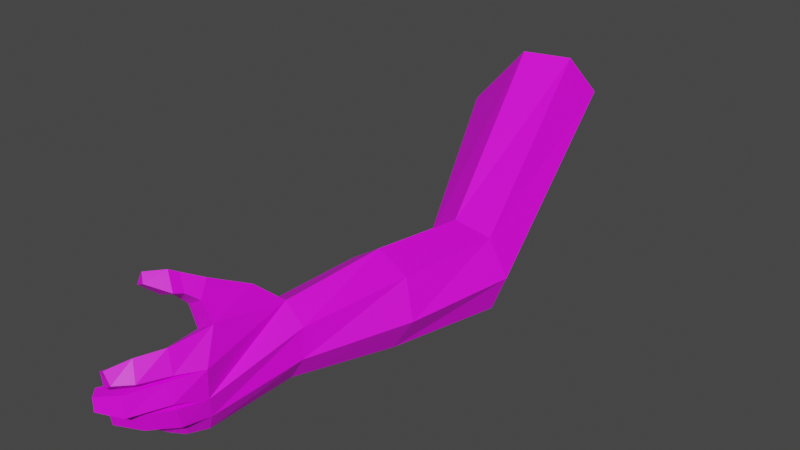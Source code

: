 # Source: Left_Arm.blend  (saved by Blender 3.5.10; exported with 4.5.12 LTS)
import bpy
from mathutils import Matrix  # noqa: F401  (used for matrix-valued properties, if any)

bpy.ops.wm.read_factory_settings(use_empty=True)
scene = bpy.context.scene
scene.name = 'Scene'

# ---- collections
col_collection = bpy.data.collections.new('Collection'); scene.collection.children.link(col_collection)

# ---- images (referenced by path relative to the original .blend; pixels are not part of the script)
import os
ASSET_DIR = os.environ.get("B2B_ASSET_DIR", "")  # directory of the original .blend (textures are referenced by path, not embedded)
HERE = os.path.dirname(os.path.abspath(__file__))  # packed textures are extracted next to this script under _unpacked/

def load_image(name, relpath, width, height, colorspace="sRGB"):
    """Load a texture the original file referenced (path relative to the .blend, or extracted next to this script)."""
    p = next((c for c in (os.path.join(HERE, relpath), os.path.join(ASSET_DIR, relpath)) if relpath and os.path.exists(c)), "")
    if p:
        img = bpy.data.images.load(p, check_existing=True)
        img.name = name
    else:  # same state as the original file: an image datablock whose file is absent (Cycles renders it pink)
        img = bpy.data.images.new(name, width, height)
        img.source = "FILE"
        img.filepath = "//" + (relpath or name)
    img.colorspace_settings.name = colorspace
    return img
img_untitled_001 = load_image('Untitled.001', 'Arm.png', 1024, 1024, 'sRGB')

# ---- materials (node trees are filled in below, after node groups)
mat_material_002 = bpy.data.materials.new('Material.002')
mat_material_002.use_transparent_shadow = False

# ---- material node trees
mat_material_002.use_nodes = True; mat_material_002.node_tree.nodes.clear()
_N = mat_material_002.node_tree.nodes; _L = mat_material_002.node_tree.links
n0 = _N.new('ShaderNodeBsdfPrincipled'); n0.name = 'Principled BSDF'; n0.location = (10, 300)
n0.distribution = 'GGX'
n0.subsurface_method = 'RANDOM_WALK_SKIN'
n0.inputs[3].default_value = 1.45
n0.inputs[27].default_value = (0.0, 0.0, 0.0, 1.0)
n0.inputs[28].default_value = 1.0
n1 = _N.new('ShaderNodeOutputMaterial'); n1.name = 'Material Output'; n1.location = (300, 300)
n2 = _N.new('ShaderNodeTexImage'); n2.name = 'Image Texture'; n2.location = (-280, 280)
n2.image = img_untitled_001
_L.new(n0.outputs[0], n1.inputs[0])
_L.new(n2.outputs[0], n0.inputs[0])
n1.is_active_output = True

# ---- world
world_world = bpy.data.worlds.new('World'); scene.world = world_world
world_world.use_nodes = True; world_world.node_tree.nodes.clear()
_N = world_world.node_tree.nodes; _L = world_world.node_tree.links
n0 = _N.new('ShaderNodeOutputWorld'); n0.name = 'World Output'; n0.location = (300, 300)
n1 = _N.new('ShaderNodeBackground'); n1.name = 'Background'; n1.location = (10, 300)
n1.inputs[0].default_value = (0.05088, 0.05088, 0.05088, 1.0)
_L.new(n1.outputs[0], n0.inputs[0])
n0.is_active_output = True
world_world.color = (0.05088, 0.05088, 0.05088)
world_world.use_sun_shadow = False
world_world.sun_shadow_jitter_overblur = 0.0

# ---- meshes
me_cylinder_001 = bpy.data.meshes.new('Cylinder.001')
me_cylinder_001.from_pydata([(-0.4722, 4.463, 1.488), (-0.9776, 2.38, 0.3555), (-0.03758, 4.236, 1.528), (-0.5655, 2.38, 0.4189), (0.514, 4.18, 0.8898), (-0.259, 2.38, 0.1362), (0.3115, 4.337, 0.7194), (-0.2889, 2.38, -0.2796), (-0.03696, 4.589, 0.4804), (-0.6327, 2.38, -0.5155), (-0.4717, 4.745, 0.6483), (-1.031, 2.38, -0.3938), (-0.6654, 4.689, 1.097), (-1.185, 2.38, -0.006186), (-0.5218, 0.3133, 0.1806), (-0.2769, 0.3581, 0.3357), (0.07386, 0.3251, 0.1334), (0.07994, 0.3382, -0.002245), (-0.0854, 0.2885, -0.2283), (-0.4009, 0.2576, -0.3542), (-0.55, 0.2686, -0.1078), (-0.42, -0.6777, -0.05652), (-0.4333, -0.677, 0.2345), (-0.06465, -0.541, 0.2045), (-0.1169, -0.6372, -0.02342), (-0.1061, -0.5472, -0.3813), (-0.2969, -0.5995, -0.4542), (-0.3882, -0.6374, -0.2645), (-0.02742, 1.408, -0.1867), (-0.3174, 1.325, -0.4695), (-0.9409, 1.275, -0.05961), (-0.8049, 1.346, 0.3245), (-0.4184, 1.425, 0.4501), (-0.07237, 1.453, 0.2226), (-0.7239, 1.266, -0.413), (0.08787, 0.1556, 0.2222), (-0.1046, 0.1538, 0.526), (-0.01106, -0.4008, 0.3108), (-0.2973, -0.4638, 0.5012), (0.1954, -0.1732, 0.5475), (-0.01495, -0.2633, 0.7399), (0.1215, -0.3688, 0.4881), (-0.09153, -0.4047, 0.6162), (0.2254, -0.387, 0.7079), (0.09789, -0.4431, 0.829), (0.1675, -0.4799, 0.6087), (-0.01294, -0.5037, 0.6975), (0.2798, -0.4663, 0.7405), (0.1358, -0.5297, 0.8772), (0.2144, -0.5712, 0.6285), (0.01073, -0.5981, 0.7288), (0.3257, -0.6642, 0.8129), (0.2562, -0.6978, 0.8831), (0.2974, -0.7222, 0.7599), (0.1967, -0.741, 0.8109), (-0.1365, -0.6115, -0.219), (-0.2301, -0.9363, 0.1983), (-0.3293, -0.9362, 0.2677), (-0.07367, -0.8694, 0.3333), (-0.2366, -0.888, 0.4638), (-0.1442, -1.182, 0.2152), (-0.2268, -1.218, 0.2875), (-0.03425, -1.115, 0.3576), (-0.1281, -1.146, 0.4517), (-0.0177, -1.359, 0.2329), (-0.1145, -1.364, 0.3017), (0.05541, -1.33, 0.3501), (-0.04068, -1.366, 0.4101), (-0.2932, -0.9805, 0.2174), (-0.3366, -0.9702, 0.01169), (-0.07735, -0.9114, 0.2016), (-0.1282, -0.917, -0.008823), (-0.1338, -1.291, 0.1856), (-0.1547, -1.308, -0.01775), (0.003507, -1.144, 0.1805), (-0.01486, -1.177, -0.02653), (0.07022, -1.421, 0.1488), (0.05681, -1.432, 0.01829), (0.1584, -1.327, 0.1456), (0.1466, -1.348, 0.01265), (-0.1403, -0.795, -0.21), (-0.1286, -0.8144, -0.008375), (-0.3415, -0.9456, -0.04661), (-0.3185, -0.8973, -0.2601), (-0.009142, -1.012, -0.2123), (-0.0115, -1.021, -0.03945), (-0.1471, -1.159, -0.07076), (-0.1231, -1.122, -0.2547), (0.1668, -1.161, -0.2058), (0.1633, -1.166, -0.08679), (0.09065, -1.278, -0.109), (0.1052, -1.251, -0.2356), (-0.1823, -0.7569, -0.4756), (-0.04183, -0.6883, -0.3909), (-0.2682, -0.7925, -0.3016), (-0.08118, -0.753, -0.2833), (-0.09035, -0.8571, -0.4453), (-0.003844, -0.7427, -0.381), (-0.143, -0.9152, -0.315), (-0.02402, -0.8001, -0.2744), (0.06324, -0.9767, -0.3987), (0.1222, -0.8986, -0.3549), (0.02737, -1.016, -0.3099), (0.1085, -0.9378, -0.2822)], [], [(0, 1, 3, 2), (2, 3, 5, 4), (4, 5, 7, 6), (6, 7, 9, 8), (8, 9, 11, 10), (29, 28, 17, 18), (10, 11, 13, 12), (12, 13, 1, 0), (0, 2, 4, 6, 8, 10, 12), (20, 19, 26, 27), (31, 30, 20, 14), (33, 32, 15, 16), (34, 29, 18, 19), (32, 31, 14, 15), (28, 33, 16, 17), (30, 34, 19, 20), (24, 23, 70, 71), (55, 24, 81, 80), (15, 22, 38, 36), (14, 20, 27, 21), (19, 18, 25, 26), (17, 16, 23, 24), (15, 14, 21, 22), (13, 11, 34, 30), (7, 5, 33, 28), (3, 1, 31, 32), (11, 9, 29, 34), (5, 3, 32, 33), (1, 13, 30, 31), (9, 7, 28, 29), (36, 38, 42, 40), (16, 15, 36, 35), (22, 23, 56, 57), (23, 16, 35, 37), (41, 39, 43, 45), (35, 36, 40, 39), (37, 35, 39, 41), (38, 37, 41, 42), (44, 46, 50, 48), (42, 41, 45, 46), (40, 42, 46, 44), (39, 40, 44, 43), (48, 50, 54, 52), (43, 44, 48, 47), (45, 43, 47, 49), (46, 45, 49, 50), (51, 52, 54, 53), (47, 48, 52, 51), (49, 47, 51, 53), (50, 49, 53, 54), (26, 25, 93, 92), (18, 55, 25), (17, 24, 55, 18), (59, 57, 61, 63), (38, 22, 57, 59), (23, 37, 58, 56), (37, 38, 59, 58), (63, 61, 65, 67), (57, 56, 60, 61), (56, 58, 62, 60), (58, 59, 63, 62), (65, 64, 66, 67), (61, 60, 64, 65), (60, 62, 66, 64), (62, 63, 67, 66), (69, 71, 75, 73), (21, 24, 71, 69), (22, 21, 69, 68), (23, 22, 68, 70), (75, 74, 78, 79), (70, 68, 72, 74), (71, 70, 74, 75), (68, 69, 73, 72), (76, 77, 79, 78), (72, 73, 77, 76), (73, 75, 79, 77), (74, 72, 76, 78), (83, 80, 84, 87), (21, 27, 83, 82), (27, 55, 80, 83), (24, 21, 82, 81), (86, 87, 91, 90), (82, 83, 87, 86), (81, 82, 86, 85), (80, 81, 85, 84), (88, 89, 90, 91), (85, 86, 90, 89), (84, 85, 89, 88), (87, 84, 88, 91), (93, 95, 99, 97), (55, 27, 94, 95), (27, 26, 92, 94), (25, 55, 95, 93), (99, 98, 102, 103), (92, 93, 97, 96), (95, 94, 98, 99), (94, 92, 96, 98), (100, 101, 103, 102), (98, 96, 100, 102), (97, 99, 103, 101), (96, 97, 101, 100)])
_uv = me_cylinder_001.uv_layers.new(name='UVMap')
_uv.uv.foreach_set('vector', [0.1897, 0.7655, 0.1806, 0.6087, 0.2221, 0.6129, 0.2113, 0.7792, 0.2113, 0.7792, 0.2221, 0.6129, 0.2747, 0.6125, 0.293, 0.9174, 0.636, 0.07563, 0.4966, 0.373, 0.43, 0.376, 0.5924, 0.05538, 0.5924, 0.05538, 0.43, 0.376, 0.3648, 0.3746, 0.5268, 0.01853, 0.1164, 0.862, 0.0634, 0.5993, 0.1061, 0.5983, 0.1493, 0.7846, 0.3997, 0.5413, 0.4607, 0.53, 0.4948, 0.6886, 0.4523, 0.698, 0.1493, 0.7846, 0.1061, 0.5983, 0.1444, 0.6022, 0.1702, 0.7639, 0.1702, 0.7639, 0.1444, 0.6022, 0.1806, 0.6087, 0.1897, 0.7655, 0.1897, 0.7655, 0.2113, 0.7792, 0.293, 0.9174, 0.2058, 0.9545, 0.1164, 0.862, 0.1493, 0.7846, 0.1702, 0.7639, 0.149, 0.3677, 0.114, 0.3643, 0.09169, 0.268, 0.1153, 0.262, 0.1908, 0.5031, 0.1478, 0.4951, 0.149, 0.3677, 0.187, 0.3704, 0.2772, 0.5038, 0.2318, 0.5062, 0.2264, 0.3678, 0.2816, 0.3688, 0.1039, 0.4853, 0.05858, 0.4773, 0.07634, 0.3513, 0.114, 0.3643, 0.2318, 0.5062, 0.1908, 0.5031, 0.187, 0.3704, 0.2264, 0.3678, 0.4607, 0.53, 0.523, 0.5183, 0.5152, 0.6904, 0.4948, 0.6886, 0.1478, 0.4951, 0.1039, 0.4853, 0.114, 0.3643, 0.149, 0.3677, 0.4862, 0.8404, 0.5228, 0.8252, 0.5358, 0.8774, 0.5019, 0.8785, 0.4558, 0.8371, 0.4862, 0.8404, 0.4889, 0.8678, 0.4577, 0.8653, 0.2264, 0.3678, 0.1705, 0.2494, 0.2077, 0.2621, 0.2463, 0.3263, 0.187, 0.3704, 0.149, 0.3677, 0.1153, 0.262, 0.1383, 0.2547, 0.8128, 0.449, 0.8739, 0.4512, 0.8414, 0.5999, 0.8039, 0.6044, 0.4948, 0.6886, 0.5152, 0.6904, 0.5228, 0.8252, 0.4862, 0.8404, 0.2264, 0.3678, 0.187, 0.3704, 0.1383, 0.2547, 0.1705, 0.2494, 0.1444, 0.6022, 0.1061, 0.5983, 0.1039, 0.4853, 0.1478, 0.4951, 0.43, 0.376, 0.4966, 0.373, 0.523, 0.5183, 0.4607, 0.53, 0.2221, 0.6129, 0.1806, 0.6087, 0.1908, 0.5031, 0.2318, 0.5062, 0.1061, 0.5983, 0.0634, 0.5993, 0.05858, 0.4773, 0.1039, 0.4853, 0.2747, 0.6125, 0.2221, 0.6129, 0.2318, 0.5062, 0.2772, 0.5038, 0.1806, 0.6087, 0.1444, 0.6022, 0.1478, 0.4951, 0.1908, 0.5031, 0.3648, 0.3746, 0.43, 0.376, 0.4607, 0.53, 0.3997, 0.5413, 0.2463, 0.3263, 0.2077, 0.2621, 0.2367, 0.262, 0.2575, 0.2735, 0.2816, 0.3688, 0.2264, 0.3678, 0.2463, 0.3263, 0.2813, 0.3476, 0.8428, 0.7696, 0.9097, 0.7469, 0.8785, 0.817, 0.8568, 0.818, 0.5228, 0.8252, 0.5152, 0.6904, 0.5298, 0.716, 0.5403, 0.8031, 0.5737, 0.7951, 0.5849, 0.7637, 0.6111, 0.7955, 0.5945, 0.8109, 0.2813, 0.3476, 0.2463, 0.3263, 0.2575, 0.2735, 0.2857, 0.2933, 0.5403, 0.8031, 0.5298, 0.716, 0.5849, 0.7637, 0.5737, 0.7951, 0.7415, 0.6131, 0.8035, 0.6225, 0.8006, 0.6625, 0.7565, 0.654, 0.2681, 0.2499, 0.2469, 0.2469, 0.2494, 0.2348, 0.2719, 0.2392, 0.7565, 0.654, 0.8006, 0.6625, 0.7883, 0.6904, 0.7533, 0.6808, 0.2575, 0.2735, 0.2367, 0.262, 0.2469, 0.2469, 0.2681, 0.2499, 0.2857, 0.2933, 0.2575, 0.2735, 0.2681, 0.2499, 0.2865, 0.2611, 0.2719, 0.2392, 0.2494, 0.2348, 0.2719, 0.2135, 0.2804, 0.2229, 0.2865, 0.2611, 0.2681, 0.2499, 0.2719, 0.2392, 0.2918, 0.2502, 0.5945, 0.8109, 0.6111, 0.7955, 0.6209, 0.8076, 0.6021, 0.825, 0.7533, 0.6808, 0.7883, 0.6904, 0.7873, 0.7091, 0.7478, 0.6982, 0.293, 0.2234, 0.2804, 0.2229, 0.2719, 0.2135, 0.2902, 0.2098, 0.2918, 0.2502, 0.2719, 0.2392, 0.2804, 0.2229, 0.293, 0.2234, 0.6021, 0.825, 0.6209, 0.8076, 0.636, 0.837, 0.6274, 0.8465, 0.7478, 0.6982, 0.7873, 0.7091, 0.7768, 0.7464, 0.7568, 0.7418, 0.8039, 0.6044, 0.8414, 0.5999, 0.8485, 0.6268, 0.8181, 0.6365, 0.4523, 0.698, 0.4558, 0.8371, 0.4303, 0.8273, 0.4948, 0.6886, 0.4862, 0.8404, 0.4558, 0.8371, 0.4523, 0.698, 0.8935, 0.3444, 0.8543, 0.3374, 0.8633, 0.2844, 0.8985, 0.2944, 0.8985, 0.4212, 0.8426, 0.3864, 0.8543, 0.3374, 0.8935, 0.3444, 0.5228, 0.8252, 0.5403, 0.8031, 0.575, 0.841, 0.545, 0.8554, 0.8035, 0.6225, 0.7415, 0.6131, 0.7518, 0.5368, 0.7893, 0.5389, 0.8985, 0.2944, 0.8633, 0.2844, 0.8748, 0.2533, 0.8982, 0.2514, 0.8568, 0.818, 0.8785, 0.817, 0.8913, 0.8619, 0.8721, 0.8695, 0.545, 0.8554, 0.575, 0.841, 0.587, 0.8774, 0.5614, 0.8918, 0.7893, 0.5389, 0.7518, 0.5368, 0.7669, 0.4889, 0.7908, 0.4941, 0.8748, 0.2533, 0.8727, 0.2321, 0.8979, 0.2302, 0.8982, 0.2514, 0.8721, 0.8695, 0.8913, 0.8619, 0.9097, 0.8966, 0.8885, 0.8983, 0.5614, 0.8918, 0.587, 0.8774, 0.6007, 0.9104, 0.5809, 0.9191, 0.7908, 0.4941, 0.7669, 0.4889, 0.7829, 0.449, 0.8035, 0.4544, 0.8665, 0.1009, 0.905, 0.1048, 0.9084, 0.1556, 0.8769, 0.169, 0.8717, 0.04536, 0.9251, 0.05873, 0.905, 0.1048, 0.8665, 0.1009, 0.7934, 0.2156, 0.7415, 0.1967, 0.7727, 0.1466, 0.8109, 0.1561, 0.8661, 0.2297, 0.7934, 0.2156, 0.8109, 0.1561, 0.8526, 0.1614, 0.5036, 0.923, 0.5358, 0.9162, 0.5359, 0.9541, 0.5152, 0.9585, 0.8526, 0.1614, 0.8109, 0.1561, 0.826, 0.0992, 0.8589, 0.1149, 0.5019, 0.8785, 0.5358, 0.8774, 0.5358, 0.9162, 0.5036, 0.923, 0.8109, 0.1561, 0.7727, 0.1466, 0.7983, 0.08069, 0.826, 0.0992, 0.8457, 0.07166, 0.8329, 0.05384, 0.8569, 0.04536, 0.8661, 0.07127, 0.826, 0.0992, 0.7983, 0.08069, 0.8329, 0.05384, 0.8457, 0.07166, 0.8769, 0.169, 0.9084, 0.1556, 0.9251, 0.1949, 0.9049, 0.2035, 0.8589, 0.1149, 0.826, 0.0992, 0.8457, 0.07166, 0.8661, 0.07127, 0.7651, 0.3641, 0.8035, 0.3535, 0.8172, 0.3993, 0.7902, 0.4143, 0.7827, 0.8975, 0.7415, 0.8947, 0.7532, 0.8442, 0.7921, 0.849, 0.764, 0.3135, 0.812, 0.3199, 0.8035, 0.3535, 0.7651, 0.3641, 0.8423, 0.896, 0.7827, 0.8975, 0.7921, 0.849, 0.835, 0.8622, 0.8061, 0.8058, 0.7741, 0.7889, 0.8099, 0.7545, 0.8207, 0.7722, 0.7921, 0.849, 0.7532, 0.8442, 0.7741, 0.7889, 0.8061, 0.8058, 0.835, 0.8622, 0.7921, 0.849, 0.8061, 0.8058, 0.8423, 0.8141, 0.4577, 0.8653, 0.4889, 0.8678, 0.4854, 0.9046, 0.4587, 0.9045, 0.8318, 0.7469, 0.8419, 0.7693, 0.8207, 0.7722, 0.8099, 0.7545, 0.8423, 0.8141, 0.8061, 0.8058, 0.8207, 0.7722, 0.8419, 0.7693, 0.4587, 0.9045, 0.4854, 0.9046, 0.4788, 0.9398, 0.4604, 0.94, 0.7902, 0.4143, 0.8172, 0.3993, 0.8422, 0.4348, 0.826, 0.4486, 0.4264, 0.8509, 0.4446, 0.8599, 0.4415, 0.871, 0.4253, 0.8612, 0.812, 0.3199, 0.764, 0.3135, 0.786, 0.2847, 0.8209, 0.2899, 0.764, 0.3135, 0.7415, 0.2804, 0.7676, 0.2548, 0.786, 0.2847, 0.4303, 0.8273, 0.4558, 0.8371, 0.4446, 0.8599, 0.4264, 0.8509, 0.8307, 0.2792, 0.8048, 0.2628, 0.8248, 0.2475, 0.8419, 0.2464, 0.8181, 0.6365, 0.8485, 0.6268, 0.8544, 0.6373, 0.8335, 0.6562, 0.8209, 0.2899, 0.786, 0.2847, 0.8048, 0.2628, 0.8307, 0.2792, 0.786, 0.2847, 0.7676, 0.2548, 0.7901, 0.2436, 0.8048, 0.2628, 0.8215, 0.2313, 0.8422, 0.2302, 0.8419, 0.2464, 0.8248, 0.2475, 0.8048, 0.2628, 0.7901, 0.2436, 0.8215, 0.2313, 0.8248, 0.2475, 0.4253, 0.8612, 0.4415, 0.871, 0.4313, 0.8987, 0.4202, 0.892, 0.8335, 0.6562, 0.8544, 0.6373, 0.8739, 0.6678, 0.8597, 0.6807])
me_cylinder_001.materials.append(mat_material_002)
me_cylinder_001.update()
arm_armature_001 = bpy.data.armatures.new('Armature.001')  # bones are not reproduced

# ---- objects
ob_armature = bpy.data.objects.new('Armature', arm_armature_001)
ob_cylinder_001 = bpy.data.objects.new('Cylinder.001', me_cylinder_001)

# ---- transforms, parenting, visibility, modifiers, constraints
ob_armature.location = (-0.03293, 0.0342, 0.0)
ob_armature.scale = (-1.0, 1.0, 1.0)
ob_armature.show_in_front = True
ob_cylinder_001.parent = ob_armature
ob_cylinder_001.matrix_parent_inverse = Matrix(((1.0, -0.0, 0.0, 0.03293), (-0.0, 1.0, -0.0, -0.0342), (0.0, 0.0, 1.0, -0.0), (-0.0, 0.0, -0.0, 1.0)))
ob_cylinder_001.location = (0.0, 0.0, 0.0)
ob_cylinder_001.scale = (0.1111, 0.1111, 0.1111)
_vg = ob_cylinder_001.vertex_groups.new(name='Bone.024')
for _i, _w in zip([14, 15, 16, 17, 18, 35, 36], [0.09878, 0.653, 0.2781, 0.4569, 0.08584, 0.1432, 0.09947]): _vg.add([_i], _w, 'REPLACE')
_vg = ob_cylinder_001.vertex_groups.new(name='Bone.001')
for _i, _w in zip([22, 23, 24, 35, 36, 37, 38, 39, 41, 42, 58, 59, 70], [0.08403, 0.6977, 0.08761, 0.08976, 0.02464, 0.7011, 0.7889, 0.002618, 0.07023, 0.1051, 0.01554, 0.005455, 0.03095]): _vg.add([_i], _w, 'REPLACE')
_vg = ob_cylinder_001.vertex_groups.new(name='Bone.002')
for _i, _w in zip([21, 22, 23, 37, 38, 56, 57, 58, 59, 62, 63, 68], [0.06431, 0.7626, 0.08004, 0.004083, 0.09069, 0.2286, 0.8345, 0.8761, 0.9205, 0.0351, 0.05302, 0.01537]): _vg.add([_i], _w, 'REPLACE')
_vg = ob_cylinder_001.vertex_groups.new(name='Bone.003')
for _i, _w in zip([56, 57, 58, 59, 60, 61, 62, 63, 65, 66, 67], [0.7143, 0.1384, 0.07525, 0.03845, 0.1629, 0.4673, 0.8585, 0.8584, 0.05337, 0.0596, 0.05063]): _vg.add([_i], _w, 'REPLACE')
_vg = ob_cylinder_001.vertex_groups.new(name='Bone.013')
for _i, _w in zip([56, 60, 61, 62, 63, 64, 65, 66, 67], [0.03057, 0.8245, 0.5151, 0.09692, 0.08662, 0.9832, 0.9443, 0.9372, 0.9464]): _vg.add([_i], _w, 'REPLACE')
_vg = ob_cylinder_001.vertex_groups.new(name='Bone.005')
for _i, _w in zip([15, 16, 17, 35, 36, 37, 39, 40], [0.08279, 0.1453, 0.06797, 0.4097, 0.722, 0.01375, 0.0188, 0.02004]): _vg.add([_i], _w, 'REPLACE')
_vg = ob_cylinder_001.vertex_groups.new(name='Bone.006')
for _i, _w in zip([16, 23, 35, 36, 37, 38, 39, 40, 41, 42, 43, 44, 45, 46, 47, 48, 49, 50], [0.003189, 0.02205, 0.07878, 0.07843, 0.155, 0.07278, 0.9068, 0.8916, 0.8926, 0.8411, 0.7652, 0.1683, 0.8344, 0.7756, 0.1725, 0.03058, 0.16, 0.2158]): _vg.add([_i], _w, 'REPLACE')
_vg = ob_cylinder_001.vertex_groups.new(name='Bone.007')
for _i, _w in zip([40, 43, 44, 45, 46, 47, 48, 49, 50, 51, 52, 53, 54], [0.05649, 0.2247, 0.8285, 0.1548, 0.2043, 0.8252, 0.9589, 0.8378, 0.7788, 0.987, 0.9963, 0.9932, 0.9846]): _vg.add([_i], _w, 'REPLACE')
_vg = ob_cylinder_001.vertex_groups.new(name='Bone.009')
for _i, _w in zip([21, 24, 25, 27, 55, 80, 94, 95], [0.0485, 0.1059, 0.07583, 0.4256, 0.6978, 0.05211, 0.06806, 0.05987]): _vg.add([_i], _w, 'REPLACE')
_vg = ob_cylinder_001.vertex_groups.new(name='Bone.010')
for _i, _w in zip([21, 22, 23, 24, 27, 37, 55, 71, 80, 81, 82, 83, 84, 85, 94], [0.8056, 0.07751, 0.1058, 0.7033, 0.4776, 0.01903, 0.1261, 0.03629, 0.8598, 0.8369, 0.5129, 0.5098, 0.03164, 0.06462, 0.05341]): _vg.add([_i], _w, 'REPLACE')
_vg = ob_cylinder_001.vertex_groups.new(name='Bone.011')
for _i, _w in zip([80, 81, 82, 83, 84, 85, 86, 87, 88, 89, 90], [0.02325, 0.108, 0.4604, 0.4488, 0.09436, 0.7545, 0.5024, 0.4656, 0.02846, 0.06256, 0.02457]): _vg.add([_i], _w, 'REPLACE')
_vg = ob_cylinder_001.vertex_groups.new(name='Bone.012')
for _i, _w in zip([80, 84, 85, 86, 87, 88, 89, 90, 91], [0.02449, 0.8619, 0.1779, 0.4806, 0.5188, 0.9501, 0.9306, 0.9605, 0.9743]): _vg.add([_i], _w, 'REPLACE')
_vg = ob_cylinder_001.vertex_groups.new(name='Bone.015')
_vg = ob_cylinder_001.vertex_groups.new(name='Bone.016')
for _i, _w in zip([68, 69, 71], [0.02699, 0.4489, 0.03062]): _vg.add([_i], _w, 'REPLACE')
_vg = ob_cylinder_001.vertex_groups.new(name='Bone.017')
for _i, _w in zip([22, 23, 24, 68, 69, 70, 71, 72, 73, 74, 75, 76, 77, 78], [0.02222, 0.02104, 0.05073, 0.9143, 0.5191, 0.8956, 0.8573, 0.8859, 0.4856, 0.8749, 0.1312, 0.05813, 0.05703, 0.02807]): _vg.add([_i], _w, 'REPLACE')
_vg = ob_cylinder_001.vertex_groups.new(name='Bone.018')
for _i, _w in zip([71, 72, 73, 74, 75, 76, 77, 78, 79], [0.03229, 0.1098, 0.5041, 0.1168, 0.8619, 0.9415, 0.9419, 0.9606, 0.9833]): _vg.add([_i], _w, 'REPLACE')
_vg = ob_cylinder_001.vertex_groups.new(name='Bone.020')
for _i, _w in zip([16, 17, 18, 19, 20, 25, 26, 27, 29, 34, 35, 55, 92, 93, 97], [0.1043, 0.2232, 0.8112, 0.8433, 0.1231, 0.8192, 0.4861, 0.01348, 0.02082, 0.009933, 0.05025, 0.09772, 0.006259, 0.1155, 0.01343]): _vg.add([_i], _w, 'REPLACE')
_vg = ob_cylinder_001.vertex_groups.new(name='Bone.021')
for _i, _w in zip([25, 26, 27, 92, 93, 94, 95, 96, 98], [0.03784, 0.4612, 0.03555, 0.4723, 0.05127, 0.7055, 0.03104, 0.01062, 0.05177]): _vg.add([_i], _w, 'REPLACE')
_vg = ob_cylinder_001.vertex_groups.new(name='Bone.022')
for _i, _w in zip([25, 55, 92, 93, 94, 95, 96, 97, 98, 99, 101], [0.02408, 0.01593, 0.4501, 0.745, 0.08469, 0.719, 0.06011, 0.694, 0.04459, 0.2198, 0.04492]): _vg.add([_i], _w, 'REPLACE')
_vg = ob_cylinder_001.vertex_groups.new(name='Bone.023')
for _i, _w in zip([92, 93, 94, 95, 96, 97, 98, 99, 100, 101, 102, 103], [0.05105, 0.06587, 0.07594, 0.1529, 0.9055, 0.2507, 0.8877, 0.7487, 0.9901, 0.9482, 0.9885, 0.9936]): _vg.add([_i], _w, 'REPLACE')
_vg = ob_cylinder_001.vertex_groups.new(name='Bone.025')
for _i, _w in zip([1, 3, 5, 7, 9, 11, 13, 14, 15, 16, 17, 18, 19, 20, 28, 29, 30, 31, 32, 33, 34, 35, 36], [0.1311, 0.05263, 0.1275, 0.7495, 0.541, 0.5025, 0.4439, 0.7345, 0.1716, 0.2378, 0.4806, 0.1077, 0.03577, 0.1494, 0.9582, 0.9438, 0.943, 0.9453, 0.9225, 0.929, 0.9368, 0.1164, 0.01526]): _vg.add([_i], _w, 'REPLACE')
_vg = ob_cylinder_001.vertex_groups.new(name='Bone.027')
for _i, _w in zip([0, 1, 2, 3, 4, 5, 6, 7, 8, 9, 10, 11, 12, 13, 30, 31, 32, 33], [0.9996, 0.8685, 0.9993, 0.9468, 1.001, 0.8718, 0.9873, 0.2497, 0.9878, 0.4583, 0.9923, 0.4968, 1.001, 0.5557, 0.007455, 0.04163, 0.05053, 0.03445]): _vg.add([_i], _w, 'REPLACE')
_vg = ob_cylinder_001.vertex_groups.new(name='Bone.028')
for _i, _w in zip([0, 1, 2, 3, 4, 5, 6, 7, 8, 9, 10, 11, 12, 13, 31, 32, 33], [1.0, 0.8981, 0.9997, 0.9458, 0.9989, 0.8189, 0.9878, 0.2426, 0.984, 0.1599, 0.9921, 0.4508, 1.002, 0.5362, 0.02641, 0.05052, 0.04529]): _vg.add([_i], _w, 'REPLACE')
_vg = ob_cylinder_001.vertex_groups.new(name='Bone.029')
for _i, _w in zip([1, 3, 5, 7, 9, 11, 13, 14, 15, 16, 17, 18, 19, 20, 28, 29, 30, 31, 32, 33, 34, 35, 36], [0.1017, 0.05355, 0.1796, 0.7554, 0.8387, 0.5488, 0.4638, 0.8489, 0.1942, 0.04678, 0.04561, 0.03058, 0.129, 0.8384, 0.9312, 0.9489, 0.9783, 0.9544, 0.9205, 0.9119, 0.9535, 0.002331, 0.006466]): _vg.add([_i], _w, 'REPLACE')
_vg = ob_cylinder_001.vertex_groups.new(name='Bone.030')
for _i, _w in zip([15, 16, 17, 18, 35], [0.02186, 0.3936, 0.1838, 0.01883, 0.1884]): _vg.add([_i], _w, 'REPLACE')
_m = ob_cylinder_001.modifiers.new('Armature', 'ARMATURE')
_m.object = ob_armature

# ---- collection membership
col_collection.objects.link(ob_armature)
col_collection.objects.link(ob_cylinder_001)

# ---- scene / render settings (as saved in the file)
scene.frame_start = 1; scene.frame_end = 250; scene.frame_set(0)
scene.render.engine = 'BLENDER_EEVEE_NEXT'
scene.render.fps = 30
scene.cycles.sampling_pattern = 'TABULATED_SOBOL'
scene.view_settings.view_transform = 'Filmic'
bpy.context.view_layer.update()

# ---- added for rendering (the .blend has no active camera and no usable light): camera, sun
cam_auto = bpy.data.cameras.new('AutoCamera')
cam_auto.lens = 50.0
cam_auto.sensor_width = 36.0
cam_auto.clip_end = 1000.0
ob_auto_camera = bpy.data.objects.new('AutoCamera', cam_auto)
scene.collection.objects.link(ob_auto_camera)
ob_auto_camera.location = (0.631937, -0.590378, 0.584643)
ob_auto_camera.rotation_euler = (1.09748, -7.21219e-08, 0.694738)
scene.camera = ob_auto_camera
light_auto_sun = bpy.data.lights.new('AutoSun', 'SUN')
light_auto_sun.energy = 3.0
light_auto_sun.angle = 0.0523599
ob_auto_sun = bpy.data.objects.new('AutoSun', light_auto_sun)
scene.collection.objects.link(ob_auto_sun)
ob_auto_sun.rotation_euler = (0.872665, 0.174533, 0.523599)
bpy.context.view_layer.update()

